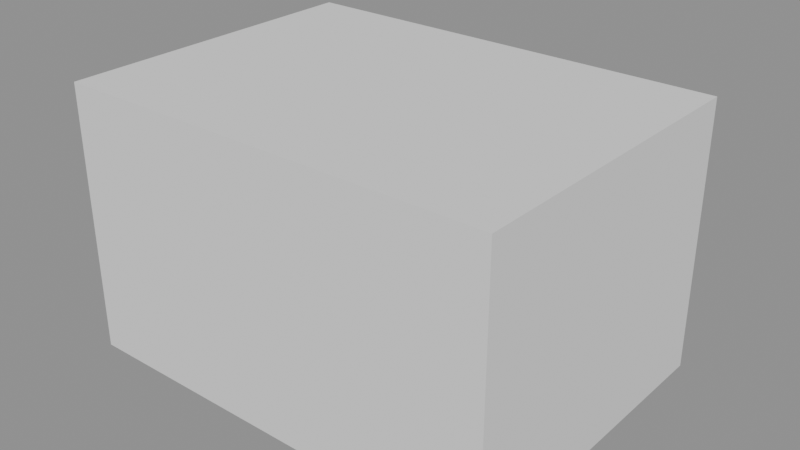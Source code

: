 # Source: BH_GarbageBag_Set.blend  (saved by Blender 5.2.44; exported with 4.5.12 LTS)
import bpy
from mathutils import Matrix  # noqa: F401  (used for matrix-valued properties, if any)

bpy.ops.wm.read_factory_settings(use_empty=True)
scene = bpy.context.scene
scene.name = 'Scene'

# ---- materials (node trees are filled in below, after node groups)
mat_bh_plastic_dark = bpy.data.materials.new('BH_Plastic_Dark')
mat_bh_plastic_dark.diffuse_color = (0.03434, 0.04231, 0.04817, 1.0)

# ---- material node trees
mat_bh_plastic_dark.use_nodes = True; mat_bh_plastic_dark.node_tree.nodes.clear()
_N = mat_bh_plastic_dark.node_tree.nodes; _L = mat_bh_plastic_dark.node_tree.links
n0 = _N.new('ShaderNodeBsdfPrincipled'); n0.name = 'Principled BSDF'; n0.location = (-200, 100)
n0.inputs[0].default_value = (0.03434, 0.04231, 0.04817, 1.0)
n0.inputs[2].default_value = 0.88
n0.inputs[10].default_value = 0.005
n1 = _N.new('ShaderNodeOutputMaterial'); n1.name = 'Material Output'; n1.location = (200, 100)
_L.new(n0.outputs[0], n1.inputs[0])
n1.is_active_output = True

# ---- meshes
me_bh_garbagebag_set_rendermesh = bpy.data.meshes.new('BH_GarbageBag_Set_RenderMesh')
me_bh_garbagebag_set_rendermesh.from_pydata([(-0.26, 0.0, 0.0), (-0.04292, -0.1388, 0.1741), (-0.3429, -0.2246, 0.1741), (-0.5283, 0.0, 0.1741), (-0.3429, 0.2246, 0.1741), (-0.04292, 0.1388, 0.1741), (-0.1771, -0.2246, 0.4559), (-0.4771, -0.1388, 0.4559), (-0.4771, 0.1388, 0.4559), (-0.1771, 0.2246, 0.4559), (0.008328, 0.0, 0.4559), (-0.26, 0.0, 0.63), (-0.26, 0.03945, 0.539), (-0.2648, 0.04154, 0.5439), (-0.2552, 0.04154, 0.5439), (-0.26, 0.006449, 0.649), (-0.2552, 0.01151, 0.6441), (-0.2648, 0.01151, 0.6441), (-0.2321, 0.02789, 0.539), (-0.234, 0.03275, 0.5439), (-0.2273, 0.026, 0.5439), (-0.2554, 0.00456, 0.649), (-0.2485, 0.004767, 0.6441), (-0.2552, 0.01151, 0.6441), (-0.2206, 0.0, 0.539), (-0.2185, 0.004767, 0.5439), (-0.2185, -0.004767, 0.5439), (-0.2536, 0.0, 0.649), (-0.2485, -0.004767, 0.6441), (-0.2485, 0.004767, 0.6441), (-0.2321, -0.02789, 0.539), (-0.2273, -0.026, 0.5439), (-0.234, -0.03275, 0.5439), (-0.2554, -0.00456, 0.649), (-0.2552, -0.01151, 0.6441), (-0.2485, -0.004767, 0.6441), (-0.26, -0.03945, 0.539), (-0.2552, -0.04154, 0.5439), (-0.2648, -0.04154, 0.5439), (-0.26, -0.006449, 0.649), (-0.2648, -0.01151, 0.6441), (-0.2552, -0.01151, 0.6441), (-0.2879, -0.02789, 0.539), (-0.286, -0.03275, 0.5439), (-0.2927, -0.026, 0.5439), (-0.2646, -0.00456, 0.649), (-0.2715, -0.004767, 0.6441), (-0.2648, -0.01151, 0.6441), (-0.2994, 0.0, 0.539), (-0.3015, -0.004767, 0.5439), (-0.3015, 0.004767, 0.5439), (-0.2664, 0.0, 0.649), (-0.2715, 0.004767, 0.6441), (-0.2715, -0.004767, 0.6441), (-0.2879, 0.02789, 0.539), (-0.2927, 0.026, 0.5439), (-0.286, 0.03275, 0.5439), (-0.2646, 0.00456, 0.649), (-0.2648, 0.01151, 0.6441), (-0.2715, 0.004767, 0.6441), (0.26, 0.08, 0.0), (0.4409, -0.03566, 0.1451), (0.1909, -0.1071, 0.1451), (0.03639, 0.08, 0.1451), (0.1909, 0.2671, 0.1451), (0.4409, 0.1957, 0.1451), (0.3291, -0.1071, 0.3799), (0.0791, -0.03566, 0.3799), (0.0791, 0.1957, 0.3799), (0.3291, 0.2671, 0.3799), (0.4836, 0.08, 0.3799), (0.26, 0.08, 0.525), (0.26, 0.1194, 0.44), (0.2552, 0.1215, 0.4449), (0.2648, 0.1215, 0.4449), (0.26, 0.08645, 0.55), (0.2648, 0.09151, 0.5451), (0.2552, 0.09151, 0.5451), (0.2879, 0.1079, 0.44), (0.286, 0.1127, 0.4449), (0.2927, 0.106, 0.4449), (0.2646, 0.08456, 0.55), (0.2715, 0.08477, 0.5451), (0.2648, 0.09151, 0.5451), (0.2994, 0.08, 0.44), (0.3015, 0.08477, 0.4449), (0.3015, 0.07523, 0.4449), (0.2664, 0.08, 0.55), (0.2715, 0.07523, 0.5451), (0.2715, 0.08477, 0.5451), (0.2879, 0.05211, 0.44), (0.2927, 0.054, 0.4449), (0.286, 0.04725, 0.4449), (0.2646, 0.07544, 0.55), (0.2648, 0.06849, 0.5451), (0.2715, 0.07523, 0.5451), (0.26, 0.04055, 0.44), (0.2648, 0.03846, 0.4449), (0.2552, 0.03846, 0.4449), (0.26, 0.07355, 0.55), (0.2552, 0.06849, 0.5451), (0.2648, 0.06849, 0.5451), (0.2321, 0.05211, 0.44), (0.234, 0.04725, 0.4449), (0.2273, 0.054, 0.4449), (0.2554, 0.07544, 0.55), (0.2485, 0.07523, 0.5451), (0.2552, 0.06849, 0.5451), (0.2206, 0.08, 0.44), (0.2185, 0.07523, 0.4449), (0.2185, 0.08477, 0.4449), (0.2536, 0.08, 0.55), (0.2485, 0.08477, 0.5451), (0.2485, 0.07523, 0.5451), (0.2321, 0.1079, 0.44), (0.2273, 0.106, 0.4449), (0.234, 0.1127, 0.4449), (0.2554, 0.08456, 0.55), (0.2552, 0.09151, 0.5451), (0.2485, 0.08477, 0.5451), (0.0, 0.3, 1.49e-08), (0.1592, 0.1982, 0.1277), (-0.0608, 0.1353, 0.1277), (-0.1968, 0.3, 0.1277), (-0.0608, 0.4647, 0.1277), (0.1592, 0.4018, 0.1277), (0.0608, 0.1353, 0.3343), (-0.1592, 0.1982, 0.3343), (-0.1592, 0.4018, 0.3343), (0.0608, 0.4647, 0.3343), (0.1968, 0.3, 0.3343), (0.0, 0.3, 0.462), (0.0, 0.3394, 0.3806), (-0.004767, 0.3415, 0.3855), (0.004767, 0.3415, 0.3855), (0.0, 0.3064, 0.4906), (0.004767, 0.3115, 0.4857), (-0.004767, 0.3115, 0.4857), (0.02789, 0.3279, 0.3806), (0.026, 0.3327, 0.3855), (0.03275, 0.326, 0.3855), (0.00456, 0.3046, 0.4906), (0.01151, 0.3048, 0.4857), (0.004767, 0.3115, 0.4857), (0.03945, 0.3, 0.3806), (0.04154, 0.3048, 0.3855), (0.04154, 0.2952, 0.3855), (0.006449, 0.3, 0.4906), (0.01151, 0.2952, 0.4857), (0.01151, 0.3048, 0.4857), (0.02789, 0.2721, 0.3806), (0.03275, 0.274, 0.3855), (0.026, 0.2673, 0.3855), (0.00456, 0.2954, 0.4906), (0.004767, 0.2885, 0.4857), (0.01151, 0.2952, 0.4857), (0.0, 0.2606, 0.3806), (0.004767, 0.2585, 0.3855), (-0.004767, 0.2585, 0.3855), (0.0, 0.2936, 0.4906), (-0.004767, 0.2885, 0.4857), (0.004767, 0.2885, 0.4857), (-0.02789, 0.2721, 0.3806), (-0.026, 0.2673, 0.3855), (-0.03275, 0.274, 0.3855), (-0.00456, 0.2954, 0.4906), (-0.01151, 0.2952, 0.4857), (-0.004767, 0.2885, 0.4857), (-0.03945, 0.3, 0.3806), (-0.04154, 0.2952, 0.3855), (-0.04154, 0.3048, 0.3855), (-0.006449, 0.3, 0.4906), (-0.01151, 0.3048, 0.4857), (-0.01151, 0.2952, 0.4857), (-0.02789, 0.3279, 0.3806), (-0.03275, 0.326, 0.3855), (-0.026, 0.3327, 0.3855), (-0.00456, 0.3046, 0.4906), (-0.004767, 0.3115, 0.4857), (-0.01151, 0.3048, 0.4857)], [], [(0, 1, 2), (1, 0, 5), (0, 2, 3), (0, 3, 4), (0, 4, 5), (1, 5, 10), (2, 1, 6), (3, 2, 7), (4, 3, 8), (5, 4, 9), (1, 10, 6), (2, 6, 7), (3, 7, 8), (4, 8, 9), (5, 9, 10), (6, 10, 11), (7, 6, 11), (8, 7, 11), (9, 8, 11), (10, 9, 11), (12, 13, 14), (15, 16, 17), (18, 19, 20), (21, 22, 23), (24, 25, 26), (27, 28, 29), (30, 31, 32), (33, 34, 35), (36, 37, 38), (39, 40, 41), (42, 43, 44), (45, 46, 47), (48, 49, 50), (51, 52, 53), (54, 55, 56), (57, 58, 59), (14, 18, 12), (16, 21, 23), (17, 14, 13), (20, 23, 22), (20, 24, 18), (22, 27, 29), (26, 29, 28), (26, 30, 24), (35, 27, 33), (34, 31, 35), (37, 30, 32), (41, 33, 39), (38, 41, 40), (38, 42, 36), (40, 45, 47), (44, 47, 46), (44, 48, 42), (46, 51, 53), (50, 53, 52), (55, 48, 50), (59, 51, 57), (58, 55, 59), (13, 54, 56), (17, 57, 15), (30, 42, 54), (16, 19, 14), (58, 13, 56), (33, 27, 51), (22, 25, 20), (28, 31, 26), (34, 37, 32), (40, 43, 38), (44, 53, 49), (52, 55, 50), (60, 61, 62), (61, 60, 65), (60, 62, 63), (60, 63, 64), (60, 64, 65), (61, 65, 70), (62, 61, 66), (63, 62, 67), (64, 63, 68), (65, 64, 69), (61, 70, 66), (62, 66, 67), (63, 67, 68), (64, 68, 69), (65, 69, 70), (66, 70, 71), (67, 66, 71), (68, 67, 71), (69, 68, 71), (70, 69, 71), (72, 73, 74), (75, 76, 77), (78, 79, 80), (81, 82, 83), (84, 85, 86), (87, 88, 89), (90, 91, 92), (93, 94, 95), (96, 97, 98), (99, 100, 101), (102, 103, 104), (105, 106, 107), (108, 109, 110), (111, 112, 113), (114, 115, 116), (117, 118, 119), (74, 78, 72), (76, 81, 83), (77, 74, 73), (80, 83, 82), (80, 84, 78), (82, 87, 89), (86, 89, 88), (91, 84, 86), (95, 87, 93), (94, 91, 95), (97, 90, 92), (101, 93, 99), (98, 101, 100), (98, 102, 96), (100, 105, 107), (104, 107, 106), (104, 108, 102), (106, 111, 113), (110, 113, 112), (110, 114, 108), (119, 111, 117), (118, 115, 119), (73, 114, 116), (77, 117, 75), (90, 102, 114), (76, 79, 74), (118, 73, 116), (99, 93, 87), (80, 89, 85), (88, 91, 86), (92, 101, 97), (100, 103, 98), (106, 109, 104), (112, 115, 110), (120, 121, 122), (121, 120, 125), (120, 122, 123), (120, 123, 124), (120, 124, 125), (121, 125, 130), (122, 121, 126), (123, 122, 127), (124, 123, 128), (125, 124, 129), (121, 130, 126), (122, 126, 127), (123, 127, 128), (124, 128, 129), (125, 129, 130), (126, 130, 131), (127, 126, 131), (128, 127, 131), (129, 128, 131), (130, 129, 131), (132, 133, 134), (135, 136, 137), (138, 139, 140), (141, 142, 143), (144, 145, 146), (147, 148, 149), (150, 151, 152), (153, 154, 155), (156, 157, 158), (159, 160, 161), (162, 163, 164), (165, 166, 167), (168, 169, 170), (171, 172, 173), (174, 175, 176), (177, 178, 179), (139, 132, 134), (143, 135, 141), (137, 134, 133), (142, 139, 143), (145, 138, 140), (149, 141, 147), (146, 149, 148), (146, 150, 144), (148, 153, 155), (152, 155, 154), (152, 156, 150), (154, 159, 161), (158, 161, 160), (163, 156, 158), (167, 159, 165), (166, 163, 167), (169, 162, 164), (173, 165, 171), (170, 173, 172), (170, 174, 168), (172, 177, 179), (176, 179, 178), (176, 132, 174), (178, 135, 137), (150, 162, 174), (136, 139, 134), (176, 137, 133), (153, 147, 171), (142, 145, 140), (148, 151, 146), (152, 161, 157), (160, 163, 158), (166, 169, 164), (172, 175, 170), (14, 19, 18), (16, 15, 21), (17, 16, 14), (20, 19, 23), (20, 25, 24), (22, 21, 27), (26, 25, 29), (26, 31, 30), (35, 28, 27), (34, 32, 31), (37, 36, 30), (41, 34, 33), (38, 37, 41), (38, 43, 42), (40, 39, 45), (44, 43, 47), (44, 49, 48), (46, 45, 51), (50, 49, 53), (55, 54, 48), (59, 52, 51), (58, 56, 55), (13, 12, 54), (17, 58, 57), (54, 12, 18), (18, 24, 30), (30, 36, 42), (42, 48, 54), (54, 18, 30), (16, 23, 19), (58, 17, 13), (27, 21, 15), (15, 57, 27), (57, 51, 27), (51, 45, 39), (39, 33, 51), (22, 29, 25), (28, 35, 31), (34, 41, 37), (40, 47, 43), (44, 46, 53), (52, 59, 55), (74, 79, 78), (76, 75, 81), (77, 76, 74), (80, 79, 83), (80, 85, 84), (82, 81, 87), (86, 85, 89), (91, 90, 84), (95, 88, 87), (94, 92, 91), (97, 96, 90), (101, 94, 93), (98, 97, 101), (98, 103, 102), (100, 99, 105), (104, 103, 107), (104, 109, 108), (106, 105, 111), (110, 109, 113), (110, 115, 114), (119, 112, 111), (118, 116, 115), (73, 72, 114), (77, 118, 117), (114, 72, 78), (78, 84, 90), (90, 96, 102), (102, 108, 114), (114, 78, 90), (76, 83, 79), (118, 77, 73), (87, 81, 111), (81, 75, 111), (75, 117, 111), (111, 105, 87), (105, 99, 87), (80, 82, 89), (88, 95, 91), (92, 94, 101), (100, 107, 103), (106, 113, 109), (112, 119, 115), (139, 138, 132), (143, 136, 135), (137, 136, 134), (142, 140, 139), (145, 144, 138), (149, 142, 141), (146, 145, 149), (146, 151, 150), (148, 147, 153), (152, 151, 155), (152, 157, 156), (154, 153, 159), (158, 157, 161), (163, 162, 156), (167, 160, 159), (166, 164, 163), (169, 168, 162), (173, 166, 165), (170, 169, 173), (170, 175, 174), (172, 171, 177), (176, 175, 179), (176, 133, 132), (178, 177, 135), (174, 132, 138), (138, 144, 150), (150, 156, 162), (162, 168, 174), (174, 138, 150), (136, 143, 139), (176, 178, 137), (147, 141, 135), (135, 177, 147), (177, 171, 147), (171, 165, 159), (159, 153, 171), (142, 149, 145), (148, 155, 151), (152, 154, 161), (160, 167, 163), (166, 173, 169), (172, 179, 175)])
_uv = me_bh_garbagebag_set_rendermesh.uv_layers.new(name='UVMap')
_uv.uv.foreach_set('vector', [0.1818, 0.0, 0.2727, 0.1575, 0.09091, 0.1575, 0.2727, 0.1575, 0.3636, 0.0, 0.4545, 0.1575, 0.9091, 0.0, 1.0, 0.1575, 0.8182, 0.1575, 0.7273, 0.0, 0.8182, 0.1575, 0.6364, 0.1575, 0.5455, 0.0, 0.6364, 0.1575, 0.4545, 0.1575, 0.2727, 0.1575, 0.4545, 0.1575, 0.3636, 0.3149, 0.09091, 0.1575, 0.2727, 0.1575, 0.1818, 0.3149, 0.8182, 0.1575, 1.0, 0.1575, 0.9091, 0.3149, 0.6364, 0.1575, 0.8182, 0.1575, 0.7273, 0.3149, 0.4545, 0.1575, 0.6364, 0.1575, 0.5455, 0.3149, 0.2727, 0.1575, 0.3636, 0.3149, 0.1818, 0.3149, 0.09091, 0.1575, 0.1818, 0.3149, 0.0, 0.3149, 0.8182, 0.1575, 0.9091, 0.3149, 0.7273, 0.3149, 0.6364, 0.1575, 0.7273, 0.3149, 0.5455, 0.3149, 0.4545, 0.1575, 0.5455, 0.3149, 0.3636, 0.3149, 0.1818, 0.3149, 0.3636, 0.3149, 0.2727, 0.4724, 0.0, 0.3149, 0.1818, 0.3149, 0.09091, 0.4724, 0.7273, 0.3149, 0.9091, 0.3149, 0.8182, 0.4724, 0.5455, 0.3149, 0.7273, 0.3149, 0.6364, 0.4724, 0.3636, 0.3149, 0.5455, 0.3149, 0.4545, 0.4724, 0.75, 0.4604, 0.7232, 0.4749, 0.7768, 0.4749, 0.25, 0.379, 0.3349, 0.4549, 0.1651, 0.4549, 0.8988, 0.3988, 0.8901, 0.428, 0.928, 0.3901, 0.3412, 0.3412, 0.4549, 0.3349, 0.3349, 0.4549, 0.9604, 0.25, 0.9749, 0.2768, 0.9749, 0.2232, 0.379, 0.25, 0.4549, 0.1651, 0.4549, 0.3349, 0.8988, 0.1012, 0.928, 0.1099, 0.8901, 0.07198, 0.3412, 0.1588, 0.3349, 0.04515, 0.4549, 0.1651, 0.75, 0.0396, 0.7768, 0.02506, 0.7232, 0.02506, 0.25, 0.121, 0.1651, 0.04515, 0.3349, 0.04515, 0.6012, 0.1012, 0.6099, 0.07198, 0.572, 0.1099, 0.1588, 0.1588, 0.04515, 0.1651, 0.1651, 0.04515, 0.5396, 0.25, 0.5251, 0.2232, 0.5251, 0.2768, 0.121, 0.25, 0.04515, 0.3349, 0.04515, 0.1651, 0.6012, 0.3988, 0.572, 0.3901, 0.6099, 0.428, 0.1588, 0.3412, 0.1651, 0.4549, 0.04515, 0.3349, 0.7768, 0.4749, 0.8988, 0.3988, 0.75, 0.4604, 0.3349, 0.4549, 0.3412, 0.3412, 0.3349, 0.4549, 0.0625, 0.9775, 0.0, 0.5249, 0.01996, 0.5225, 0.855, 0.5225, 0.9375, 0.9775, 0.8125, 0.9775, 0.928, 0.3901, 0.9604, 0.25, 0.8988, 0.3988, 0.4549, 0.3349, 0.379, 0.25, 0.4549, 0.3349, 0.73, 0.5225, 0.8125, 0.9775, 0.6875, 0.9775, 0.9749, 0.2232, 0.8988, 0.1012, 0.9604, 0.25, 0.4549, 0.1651, 0.379, 0.25, 0.3412, 0.1588, 0.5625, 0.9775, 0.645, 0.5225, 0.6875, 0.9775, 0.7768, 0.02506, 0.8988, 0.1012, 0.8901, 0.07198, 0.3349, 0.04515, 0.3412, 0.1588, 0.25, 0.121, 0.48, 0.5225, 0.5625, 0.9775, 0.4375, 0.9775, 0.7232, 0.02506, 0.6012, 0.1012, 0.75, 0.0396, 0.1651, 0.04515, 0.1588, 0.1588, 0.1651, 0.04515, 0.355, 0.5225, 0.4375, 0.9775, 0.3125, 0.9775, 0.572, 0.1099, 0.5396, 0.25, 0.6012, 0.1012, 0.04515, 0.1651, 0.121, 0.25, 0.04515, 0.1651, 0.23, 0.5225, 0.3125, 0.9775, 0.1875, 0.9775, 0.572, 0.3901, 0.5396, 0.25, 0.5251, 0.2768, 0.04515, 0.3349, 0.121, 0.25, 0.1588, 0.3412, 0.0625, 0.9775, 0.145, 0.5225, 0.1875, 0.9775, 0.7232, 0.4749, 0.6012, 0.3988, 0.6099, 0.428, 0.1651, 0.4549, 0.1588, 0.3412, 0.25, 0.379, 0.8988, 0.1012, 0.6012, 0.1012, 0.6012, 0.3988, 0.9375, 0.9775, 0.895, 0.5225, 0.98, 0.5225, 0.0625, 0.9775, 0.01996, 0.5225, 0.105, 0.5225, 0.3412, 0.1588, 0.379, 0.25, 0.121, 0.25, 0.8125, 0.9775, 0.77, 0.5225, 0.855, 0.5225, 0.6875, 0.9775, 0.645, 0.5225, 0.73, 0.5225, 0.5625, 0.9775, 0.52, 0.5225, 0.605, 0.5225, 0.4375, 0.9775, 0.395, 0.5225, 0.48, 0.5225, 0.355, 0.5225, 0.3125, 0.9775, 0.27, 0.5225, 0.1875, 0.9775, 0.145, 0.5225, 0.23, 0.5225, 0.1818, 0.0, 0.2727, 0.1575, 0.09091, 0.1575, 0.2727, 0.1575, 0.3636, 0.0, 0.4545, 0.1575, 0.9091, 0.0, 1.0, 0.1575, 0.8182, 0.1575, 0.7273, 0.0, 0.8182, 0.1575, 0.6364, 0.1575, 0.5455, 0.0, 0.6364, 0.1575, 0.4545, 0.1575, 0.2727, 0.1575, 0.4545, 0.1575, 0.3636, 0.3149, 0.09091, 0.1575, 0.2727, 0.1575, 0.1818, 0.3149, 0.8182, 0.1575, 1.0, 0.1575, 0.9091, 0.3149, 0.6364, 0.1575, 0.8182, 0.1575, 0.7273, 0.3149, 0.4545, 0.1575, 0.6364, 0.1575, 0.5455, 0.3149, 0.2727, 0.1575, 0.3636, 0.3149, 0.1818, 0.3149, 0.09091, 0.1575, 0.1818, 0.3149, 0.0, 0.3149, 0.8182, 0.1575, 0.9091, 0.3149, 0.7273, 0.3149, 0.6364, 0.1575, 0.7273, 0.3149, 0.5455, 0.3149, 0.4545, 0.1575, 0.5455, 0.3149, 0.3636, 0.3149, 0.1818, 0.3149, 0.3636, 0.3149, 0.2727, 0.4724, 0.0, 0.3149, 0.1818, 0.3149, 0.09091, 0.4724, 0.7273, 0.3149, 0.9091, 0.3149, 0.8182, 0.4724, 0.5455, 0.3149, 0.7273, 0.3149, 0.6364, 0.4724, 0.3636, 0.3149, 0.5455, 0.3149, 0.4545, 0.4724, 0.75, 0.4604, 0.7232, 0.4749, 0.7768, 0.4749, 0.25, 0.379, 0.3349, 0.4549, 0.1651, 0.4549, 0.8988, 0.3988, 0.8901, 0.428, 0.928, 0.3901, 0.3412, 0.3412, 0.4549, 0.3349, 0.3349, 0.4549, 0.9604, 0.25, 0.9749, 0.2768, 0.9749, 0.2232, 0.379, 0.25, 0.4549, 0.1651, 0.4549, 0.3349, 0.8988, 0.1012, 0.928, 0.1099, 0.8901, 0.07198, 0.3412, 0.1588, 0.3349, 0.04515, 0.4549, 0.1651, 0.75, 0.0396, 0.7768, 0.02506, 0.7232, 0.02506, 0.25, 0.121, 0.1651, 0.04515, 0.3349, 0.04515, 0.6012, 0.1012, 0.6099, 0.07198, 0.572, 0.1099, 0.1588, 0.1588, 0.04515, 0.1651, 0.1651, 0.04515, 0.5396, 0.25, 0.5251, 0.2232, 0.5251, 0.2768, 0.121, 0.25, 0.04515, 0.3349, 0.04515, 0.1651, 0.6012, 0.3988, 0.572, 0.3901, 0.6099, 0.428, 0.1588, 0.3412, 0.1651, 0.4549, 0.04515, 0.3349, 0.7768, 0.4749, 0.8988, 0.3988, 0.75, 0.4604, 0.3349, 0.4549, 0.3412, 0.3412, 0.3349, 0.4549, 0.0625, 0.9775, 0.0, 0.5249, 0.01996, 0.5225, 0.855, 0.5225, 0.9375, 0.9775, 0.8125, 0.9775, 0.928, 0.3901, 0.9604, 0.25, 0.8988, 0.3988, 0.4549, 0.3349, 0.379, 0.25, 0.4549, 0.3349, 0.73, 0.5225, 0.8125, 0.9775, 0.6875, 0.9775, 0.928, 0.1099, 0.9604, 0.25, 0.9749, 0.2232, 0.4549, 0.1651, 0.379, 0.25, 0.3412, 0.1588, 0.5625, 0.9775, 0.645, 0.5225, 0.6875, 0.9775, 0.7768, 0.02506, 0.8988, 0.1012, 0.8901, 0.07198, 0.3349, 0.04515, 0.3412, 0.1588, 0.25, 0.121, 0.48, 0.5225, 0.5625, 0.9775, 0.4375, 0.9775, 0.7232, 0.02506, 0.6012, 0.1012, 0.75, 0.0396, 0.1651, 0.04515, 0.1588, 0.1588, 0.1651, 0.04515, 0.355, 0.5225, 0.4375, 0.9775, 0.3125, 0.9775, 0.572, 0.1099, 0.5396, 0.25, 0.6012, 0.1012, 0.04515, 0.1651, 0.121, 0.25, 0.04515, 0.1651, 0.23, 0.5225, 0.3125, 0.9775, 0.1875, 0.9775, 0.5251, 0.2768, 0.6012, 0.3988, 0.5396, 0.25, 0.04515, 0.3349, 0.121, 0.25, 0.1588, 0.3412, 0.0625, 0.9775, 0.145, 0.5225, 0.1875, 0.9775, 0.7232, 0.4749, 0.6012, 0.3988, 0.6099, 0.428, 0.1651, 0.4549, 0.1588, 0.3412, 0.25, 0.379, 0.8988, 0.1012, 0.6012, 0.1012, 0.6012, 0.3988, 0.9375, 0.9775, 0.895, 0.5225, 0.98, 0.5225, 0.0625, 0.9775, 0.01996, 0.5225, 0.105, 0.5225, 0.25, 0.121, 0.3412, 0.1588, 0.379, 0.25, 0.855, 0.5225, 0.8125, 0.9775, 0.77, 0.5225, 0.6875, 0.9775, 0.645, 0.5225, 0.73, 0.5225, 0.605, 0.5225, 0.5625, 0.9775, 0.52, 0.5225, 0.4375, 0.9775, 0.395, 0.5225, 0.48, 0.5225, 0.3125, 0.9775, 0.27, 0.5225, 0.355, 0.5225, 0.1875, 0.9775, 0.145, 0.5225, 0.23, 0.5225, 0.1818, 0.0, 0.2727, 0.1575, 0.09091, 0.1575, 0.2727, 0.1575, 0.3636, 0.0, 0.4545, 0.1575, 0.9091, 0.0, 1.0, 0.1575, 0.8182, 0.1575, 0.7273, 0.0, 0.8182, 0.1575, 0.6364, 0.1575, 0.5455, 0.0, 0.6364, 0.1575, 0.4545, 0.1575, 0.2727, 0.1575, 0.4545, 0.1575, 0.3636, 0.3149, 0.09091, 0.1575, 0.2727, 0.1575, 0.1818, 0.3149, 0.8182, 0.1575, 1.0, 0.1575, 0.9091, 0.3149, 0.6364, 0.1575, 0.8182, 0.1575, 0.7273, 0.3149, 0.4545, 0.1575, 0.6364, 0.1575, 0.5455, 0.3149, 0.2727, 0.1575, 0.3636, 0.3149, 0.1818, 0.3149, 0.09091, 0.1575, 0.1818, 0.3149, 0.0, 0.3149, 0.8182, 0.1575, 0.9091, 0.3149, 0.7273, 0.3149, 0.6364, 0.1575, 0.7273, 0.3149, 0.5455, 0.3149, 0.4545, 0.1575, 0.5455, 0.3149, 0.3636, 0.3149, 0.1818, 0.3149, 0.3636, 0.3149, 0.2727, 0.4724, 0.0, 0.3149, 0.1818, 0.3149, 0.09091, 0.4724, 0.7273, 0.3149, 0.9091, 0.3149, 0.8182, 0.4724, 0.5455, 0.3149, 0.7273, 0.3149, 0.6364, 0.4724, 0.3636, 0.3149, 0.5455, 0.3149, 0.4545, 0.4724, 0.75, 0.4604, 0.7232, 0.4749, 0.7768, 0.4749, 0.25, 0.379, 0.3349, 0.4549, 0.1651, 0.4549, 0.8988, 0.3988, 0.8901, 0.428, 0.928, 0.3901, 0.3412, 0.3412, 0.4549, 0.3349, 0.3349, 0.4549, 0.9604, 0.25, 0.9749, 0.2768, 0.9749, 0.2232, 0.379, 0.25, 0.4549, 0.1651, 0.4549, 0.3349, 0.8988, 0.1012, 0.928, 0.1099, 0.8901, 0.07198, 0.3412, 0.1588, 0.3349, 0.04515, 0.4549, 0.1651, 0.75, 0.0396, 0.7768, 0.02506, 0.7232, 0.02506, 0.25, 0.121, 0.1651, 0.04515, 0.3349, 0.04515, 0.6012, 0.1012, 0.6099, 0.07198, 0.572, 0.1099, 0.1588, 0.1588, 0.04515, 0.1651, 0.1651, 0.04515, 0.5396, 0.25, 0.5251, 0.2232, 0.5251, 0.2768, 0.121, 0.25, 0.04515, 0.3349, 0.04515, 0.1651, 0.6012, 0.3988, 0.572, 0.3901, 0.6099, 0.428, 0.1588, 0.3412, 0.1651, 0.4549, 0.04515, 0.3349, 0.8901, 0.428, 0.75, 0.4604, 0.7768, 0.4749, 0.3349, 0.4549, 0.25, 0.379, 0.3412, 0.3412, 0.0625, 0.9775, 0.0, 0.5249, 0.01996, 0.5225, 0.8125, 0.9775, 0.895, 0.5225, 0.9375, 0.9775, 0.9749, 0.2768, 0.8988, 0.3988, 0.928, 0.3901, 0.4549, 0.3349, 0.3412, 0.3412, 0.379, 0.25, 0.73, 0.5225, 0.8125, 0.9775, 0.6875, 0.9775, 0.9749, 0.2232, 0.8988, 0.1012, 0.9604, 0.25, 0.4549, 0.1651, 0.3412, 0.1588, 0.4549, 0.1651, 0.605, 0.5225, 0.6875, 0.9775, 0.5625, 0.9775, 0.8901, 0.07198, 0.75, 0.0396, 0.8988, 0.1012, 0.3349, 0.04515, 0.25, 0.121, 0.3349, 0.04515, 0.48, 0.5225, 0.5625, 0.9775, 0.4375, 0.9775, 0.6099, 0.07198, 0.75, 0.0396, 0.7232, 0.02506, 0.1651, 0.04515, 0.25, 0.121, 0.1588, 0.1588, 0.3125, 0.9775, 0.395, 0.5225, 0.4375, 0.9775, 0.5251, 0.2232, 0.6012, 0.1012, 0.572, 0.1099, 0.04515, 0.1651, 0.1588, 0.1588, 0.121, 0.25, 0.23, 0.5225, 0.3125, 0.9775, 0.1875, 0.9775, 0.5251, 0.2768, 0.6012, 0.3988, 0.5396, 0.25, 0.04515, 0.3349, 0.1588, 0.3412, 0.04515, 0.3349, 0.105, 0.5225, 0.1875, 0.9775, 0.0625, 0.9775, 0.6099, 0.428, 0.75, 0.4604, 0.6012, 0.3988, 0.1651, 0.4549, 0.25, 0.379, 0.1651, 0.4549, 0.8988, 0.1012, 0.6012, 0.1012, 0.6012, 0.3988, 0.9375, 0.9775, 0.895, 0.5225, 0.98, 0.5225, 0.105, 0.5225, 0.0625, 0.9775, 0.01996, 0.5225, 0.3412, 0.1588, 0.379, 0.25, 0.121, 0.25, 0.8125, 0.9775, 0.77, 0.5225, 0.855, 0.5225, 0.6875, 0.9775, 0.645, 0.5225, 0.73, 0.5225, 0.605, 0.5225, 0.5625, 0.9775, 0.52, 0.5225, 0.4375, 0.9775, 0.395, 0.5225, 0.48, 0.5225, 0.3125, 0.9775, 0.27, 0.5225, 0.355, 0.5225, 0.1875, 0.9775, 0.145, 0.5225, 0.23, 0.5225, 0.7768, 0.4749, 0.8901, 0.428, 0.8988, 0.3988, 0.3349, 0.4549, 0.25, 0.379, 0.3412, 0.3412, 0.0625, 0.9775, 0.0, 0.98, 0.0, 0.5249, 0.855, 0.5225, 0.895, 0.5225, 0.9375, 0.9775, 0.928, 0.3901, 0.9749, 0.2768, 0.9604, 0.25, 0.4549, 0.3349, 0.3412, 0.3412, 0.379, 0.25, 0.73, 0.5225, 0.77, 0.5225, 0.8125, 0.9775, 0.9749, 0.2232, 0.928, 0.1099, 0.8988, 0.1012, 0.4549, 0.1651, 0.4549, 0.1651, 0.379, 0.25, 0.5625, 0.9775, 0.605, 0.5225, 0.645, 0.5225, 0.7768, 0.02506, 0.75, 0.0396, 0.8988, 0.1012, 0.3349, 0.04515, 0.3349, 0.04515, 0.3412, 0.1588, 0.48, 0.5225, 0.52, 0.5225, 0.5625, 0.9775, 0.7232, 0.02506, 0.6099, 0.07198, 0.6012, 0.1012, 0.1651, 0.04515, 0.25, 0.121, 0.1588, 0.1588, 0.355, 0.5225, 0.395, 0.5225, 0.4375, 0.9775, 0.572, 0.1099, 0.5251, 0.2232, 0.5396, 0.25, 0.04515, 0.1651, 0.1588, 0.1588, 0.121, 0.25, 0.23, 0.5225, 0.27, 0.5225, 0.3125, 0.9775, 0.572, 0.3901, 0.6012, 0.3988, 0.5396, 0.25, 0.04515, 0.3349, 0.04515, 0.3349, 0.121, 0.25, 0.0625, 0.9775, 0.105, 0.5225, 0.145, 0.5225, 0.7232, 0.4749, 0.75, 0.4604, 0.6012, 0.3988, 0.1651, 0.4549, 0.1651, 0.4549, 0.1588, 0.3412, 0.6012, 0.3988, 0.75, 0.4604, 0.8988, 0.3988, 0.8988, 0.3988, 0.9604, 0.25, 0.8988, 0.1012, 0.8988, 0.1012, 0.75, 0.0396, 0.6012, 0.1012, 0.6012, 0.1012, 0.5396, 0.25, 0.6012, 0.3988, 0.6012, 0.3988, 0.8988, 0.3988, 0.8988, 0.1012, 0.9375, 0.9775, 0.9375, 0.9775, 0.895, 0.5225, 0.0625, 0.9775, 0.0625, 0.9775, 0.01996, 0.5225, 0.379, 0.25, 0.3412, 0.3412, 0.25, 0.379, 0.25, 0.379, 0.1588, 0.3412, 0.379, 0.25, 0.1588, 0.3412, 0.121, 0.25, 0.379, 0.25, 0.121, 0.25, 0.1588, 0.1588, 0.25, 0.121, 0.25, 0.121, 0.3412, 0.1588, 0.121, 0.25, 0.8125, 0.9775, 0.8125, 0.9775, 0.77, 0.5225, 0.6875, 0.9775, 0.6875, 0.9775, 0.645, 0.5225, 0.5625, 0.9775, 0.5625, 0.9775, 0.52, 0.5225, 0.4375, 0.9775, 0.4375, 0.9775, 0.395, 0.5225, 0.355, 0.5225, 0.3125, 0.9775, 0.3125, 0.9775, 0.1875, 0.9775, 0.1875, 0.9775, 0.145, 0.5225, 0.7768, 0.4749, 0.8901, 0.428, 0.8988, 0.3988, 0.3349, 0.4549, 0.25, 0.379, 0.3412, 0.3412, 0.0625, 0.9775, 0.0, 0.98, 0.0, 0.5249, 0.855, 0.5225, 0.895, 0.5225, 0.9375, 0.9775, 0.928, 0.3901, 0.9749, 0.2768, 0.9604, 0.25, 0.4549, 0.3349, 0.3412, 0.3412, 0.379, 0.25, 0.73, 0.5225, 0.77, 0.5225, 0.8125, 0.9775, 0.928, 0.1099, 0.8988, 0.1012, 0.9604, 0.25, 0.4549, 0.1651, 0.4549, 0.1651, 0.379, 0.25, 0.5625, 0.9775, 0.605, 0.5225, 0.645, 0.5225, 0.7768, 0.02506, 0.75, 0.0396, 0.8988, 0.1012, 0.3349, 0.04515, 0.3349, 0.04515, 0.3412, 0.1588, 0.48, 0.5225, 0.52, 0.5225, 0.5625, 0.9775, 0.7232, 0.02506, 0.6099, 0.07198, 0.6012, 0.1012, 0.1651, 0.04515, 0.25, 0.121, 0.1588, 0.1588, 0.355, 0.5225, 0.395, 0.5225, 0.4375, 0.9775, 0.572, 0.1099, 0.5251, 0.2232, 0.5396, 0.25, 0.04515, 0.1651, 0.1588, 0.1588, 0.121, 0.25, 0.23, 0.5225, 0.27, 0.5225, 0.3125, 0.9775, 0.5251, 0.2768, 0.572, 0.3901, 0.6012, 0.3988, 0.04515, 0.3349, 0.04515, 0.3349, 0.121, 0.25, 0.0625, 0.9775, 0.105, 0.5225, 0.145, 0.5225, 0.7232, 0.4749, 0.75, 0.4604, 0.6012, 0.3988, 0.1651, 0.4549, 0.1651, 0.4549, 0.1588, 0.3412, 0.6012, 0.3988, 0.75, 0.4604, 0.8988, 0.3988, 0.8988, 0.3988, 0.9604, 0.25, 0.8988, 0.1012, 0.8988, 0.1012, 0.75, 0.0396, 0.6012, 0.1012, 0.6012, 0.1012, 0.5396, 0.25, 0.6012, 0.3988, 0.6012, 0.3988, 0.8988, 0.3988, 0.8988, 0.1012, 0.9375, 0.9775, 0.9375, 0.9775, 0.895, 0.5225, 0.0625, 0.9775, 0.0625, 0.9775, 0.01996, 0.5225, 0.379, 0.25, 0.3412, 0.3412, 0.121, 0.25, 0.3412, 0.3412, 0.25, 0.379, 0.121, 0.25, 0.25, 0.379, 0.1588, 0.3412, 0.121, 0.25, 0.121, 0.25, 0.1588, 0.1588, 0.379, 0.25, 0.1588, 0.1588, 0.25, 0.121, 0.379, 0.25, 0.855, 0.5225, 0.8125, 0.9775, 0.8125, 0.9775, 0.6875, 0.9775, 0.6875, 0.9775, 0.645, 0.5225, 0.605, 0.5225, 0.5625, 0.9775, 0.5625, 0.9775, 0.4375, 0.9775, 0.4375, 0.9775, 0.395, 0.5225, 0.3125, 0.9775, 0.3125, 0.9775, 0.27, 0.5225, 0.1875, 0.9775, 0.1875, 0.9775, 0.145, 0.5225, 0.8901, 0.428, 0.8988, 0.3988, 0.75, 0.4604, 0.3349, 0.4549, 0.3349, 0.4549, 0.25, 0.379, 0.0625, 0.9775, 0.0, 0.98, 0.0, 0.5249, 0.8125, 0.9775, 0.855, 0.5225, 0.895, 0.5225, 0.9749, 0.2768, 0.9604, 0.25, 0.8988, 0.3988, 0.4549, 0.3349, 0.4549, 0.3349, 0.3412, 0.3412, 0.73, 0.5225, 0.77, 0.5225, 0.8125, 0.9775, 0.9749, 0.2232, 0.928, 0.1099, 0.8988, 0.1012, 0.4549, 0.1651, 0.379, 0.25, 0.3412, 0.1588, 0.605, 0.5225, 0.645, 0.5225, 0.6875, 0.9775, 0.8901, 0.07198, 0.7768, 0.02506, 0.75, 0.0396, 0.3349, 0.04515, 0.3412, 0.1588, 0.25, 0.121, 0.48, 0.5225, 0.52, 0.5225, 0.5625, 0.9775, 0.6099, 0.07198, 0.6012, 0.1012, 0.75, 0.0396, 0.1651, 0.04515, 0.1651, 0.04515, 0.25, 0.121, 0.3125, 0.9775, 0.355, 0.5225, 0.395, 0.5225, 0.5251, 0.2232, 0.5396, 0.25, 0.6012, 0.1012, 0.04515, 0.1651, 0.04515, 0.1651, 0.1588, 0.1588, 0.23, 0.5225, 0.27, 0.5225, 0.3125, 0.9775, 0.5251, 0.2768, 0.572, 0.3901, 0.6012, 0.3988, 0.04515, 0.3349, 0.121, 0.25, 0.1588, 0.3412, 0.105, 0.5225, 0.145, 0.5225, 0.1875, 0.9775, 0.6099, 0.428, 0.7232, 0.4749, 0.75, 0.4604, 0.1651, 0.4549, 0.1588, 0.3412, 0.25, 0.379, 0.6012, 0.3988, 0.75, 0.4604, 0.8988, 0.3988, 0.8988, 0.3988, 0.9604, 0.25, 0.8988, 0.1012, 0.8988, 0.1012, 0.75, 0.0396, 0.6012, 0.1012, 0.6012, 0.1012, 0.5396, 0.25, 0.6012, 0.3988, 0.6012, 0.3988, 0.8988, 0.3988, 0.8988, 0.1012, 0.9375, 0.9775, 0.9375, 0.9775, 0.895, 0.5225, 0.105, 0.5225, 0.0625, 0.9775, 0.0625, 0.9775, 0.379, 0.25, 0.3412, 0.3412, 0.25, 0.379, 0.25, 0.379, 0.1588, 0.3412, 0.379, 0.25, 0.1588, 0.3412, 0.121, 0.25, 0.379, 0.25, 0.121, 0.25, 0.1588, 0.1588, 0.25, 0.121, 0.25, 0.121, 0.3412, 0.1588, 0.121, 0.25, 0.8125, 0.9775, 0.8125, 0.9775, 0.77, 0.5225, 0.6875, 0.9775, 0.6875, 0.9775, 0.645, 0.5225, 0.605, 0.5225, 0.5625, 0.9775, 0.5625, 0.9775, 0.4375, 0.9775, 0.4375, 0.9775, 0.395, 0.5225, 0.3125, 0.9775, 0.3125, 0.9775, 0.27, 0.5225, 0.1875, 0.9775, 0.1875, 0.9775, 0.145, 0.5225])
me_bh_garbagebag_set_rendermesh.materials.append(mat_bh_plastic_dark)
me_bh_garbagebag_set_rendermesh.update()
me_bh_garbagebag_set_col_00_convcolonly = bpy.data.meshes.new('BH_GarbageBag_Set_COL_00-convcolonly')
me_bh_garbagebag_set_col_00_convcolonly.from_pydata([(-0.55, -0.4, 0.0), (-0.55, -0.4, 0.67), (-0.55, 0.4, 0.0), (-0.55, 0.4, 0.67), (0.55, -0.4, 0.0), (0.55, -0.4, 0.67), (0.55, 0.4, 0.0), (0.55, 0.4, 0.67)], [], [(0, 1, 3, 2), (2, 3, 7, 6), (6, 7, 5, 4), (4, 5, 1, 0), (2, 6, 4, 0), (7, 3, 1, 5)])
_uv = me_bh_garbagebag_set_col_00_convcolonly.uv_layers.new(name='UVMap')
_uv.uv.foreach_set('vector', [0.375, 0.0, 0.625, 0.0, 0.625, 0.25, 0.375, 0.25, 0.375, 0.25, 0.625, 0.25, 0.625, 0.5, 0.375, 0.5, 0.375, 0.5, 0.625, 0.5, 0.625, 0.75, 0.375, 0.75, 0.375, 0.75, 0.625, 0.75, 0.625, 1.0, 0.375, 1.0, 0.125, 0.5, 0.375, 0.5, 0.375, 0.75, 0.125, 0.75, 0.625, 0.5, 0.875, 0.5, 0.875, 0.75, 0.625, 0.75])
me_bh_garbagebag_set_col_00_convcolonly.update()

# ---- objects
ob_bh_garbagebag_set_rendermesh = bpy.data.objects.new('BH_GarbageBag_Set_RenderMesh', me_bh_garbagebag_set_rendermesh)
ob_bh_garbagebag_set_col_00_convcolonly = bpy.data.objects.new('BH_GarbageBag_Set_COL_00-convcolonly', me_bh_garbagebag_set_col_00_convcolonly)
ob_bh_garbagebag_set = bpy.data.objects.new('BH_GarbageBag_Set', None)

# ---- transforms, parenting, visibility, modifiers, constraints
ob_bh_garbagebag_set_rendermesh.parent = ob_bh_garbagebag_set
ob_bh_garbagebag_set_rendermesh.location = (0.0, 0.0, 0.0)
ob_bh_garbagebag_set_col_00_convcolonly.parent = ob_bh_garbagebag_set
ob_bh_garbagebag_set_col_00_convcolonly.location = (0.0, 0.0, 0.0)
ob_bh_garbagebag_set.location = (0.0, 0.0, 0.0)

# ---- collection membership
scene.collection.objects.link(ob_bh_garbagebag_set_rendermesh)
scene.collection.objects.link(ob_bh_garbagebag_set_col_00_convcolonly)
scene.collection.objects.link(ob_bh_garbagebag_set)

# ---- scene / render settings (as saved in the file)
scene.frame_start = 1; scene.frame_end = 250; scene.frame_set(1)
scene.render.engine = 'BLENDER_EEVEE_NEXT'
scene.render.bake_bias = 0.0
scene.render.bake_samples = 0
scene.render.compositor_device = 'GPU'
scene.eevee.use_volume_custom_range = False
scene.eevee.fast_gi_thickness_near = 0.1
scene.eevee.fast_gi_thickness_far = 0.0
scene.eevee.ray_tracing_options.screen_trace_thickness = 0.1
bpy.context.view_layer.update()

# ---- added for rendering (the .blend has no active camera and no usable light): camera, sun + grey world if the file has none
cam_auto = bpy.data.cameras.new('AutoCamera')
cam_auto.lens = 50.0
cam_auto.sensor_width = 36.0
cam_auto.clip_end = 1000.0
ob_auto_camera = bpy.data.objects.new('AutoCamera', cam_auto)
scene.collection.objects.link(ob_auto_camera)
ob_auto_camera.location = (1.43531, -1.69004, 1.48325)
ob_auto_camera.rotation_euler = (1.09748, -7.21219e-08, 0.694738)
scene.camera = ob_auto_camera
light_auto_sun = bpy.data.lights.new('AutoSun', 'SUN')
light_auto_sun.energy = 3.0
light_auto_sun.angle = 0.0523599
ob_auto_sun = bpy.data.objects.new('AutoSun', light_auto_sun)
scene.collection.objects.link(ob_auto_sun)
ob_auto_sun.rotation_euler = (0.872665, 0.174533, 0.523599)
if scene.world is None:
    world_auto = bpy.data.worlds.new('AutoWorld')
    world_auto.color = (0.3, 0.3, 0.3)
    scene.world = world_auto
bpy.context.view_layer.update()
